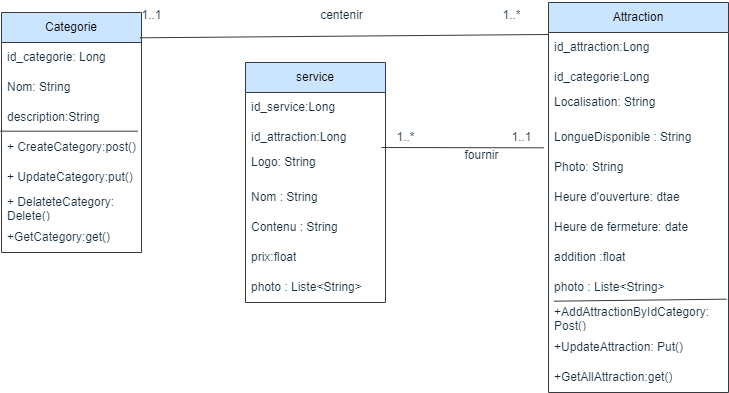

The diagram above was exported from draw.io. Its source (the exported page's mxGraphModel, read from the mxfile embedded in the PNG):
<mxGraphModel dx="777" dy="511" grid="0" gridSize="10" guides="1" tooltips="1" connect="1" arrows="1" fold="1" page="1" pageScale="1" pageWidth="827" pageHeight="1169" math="0" shadow="0">
  <root>
    <mxCell id="0" />
    <mxCell id="1" parent="0" />
    <mxCell id="ROzOuMdpfRDDbVUQem4I-7" value="Categorie" style="swimlane;fontStyle=0;childLayout=stackLayout;horizontal=1;startSize=30;horizontalStack=0;resizeParent=1;resizeParentMax=0;resizeLast=0;collapsible=1;marginBottom=0;whiteSpace=wrap;html=1;labelBackgroundColor=none;fillColor=#cce5ff;strokeColor=#36393d;" vertex="1" parent="1">
      <mxGeometry x="100" y="50" width="140" height="240" as="geometry" />
    </mxCell>
    <mxCell id="ROzOuMdpfRDDbVUQem4I-8" value="id_categorie: Long" style="text;strokeColor=none;fillColor=none;align=left;verticalAlign=middle;spacingLeft=4;spacingRight=4;overflow=hidden;points=[[0,0.5],[1,0.5]];portConstraint=eastwest;rotatable=0;whiteSpace=wrap;html=1;labelBackgroundColor=none;fontColor=#182E3E;" vertex="1" parent="ROzOuMdpfRDDbVUQem4I-7">
      <mxGeometry y="30" width="140" height="30" as="geometry" />
    </mxCell>
    <mxCell id="ROzOuMdpfRDDbVUQem4I-9" value="Nom: String" style="text;strokeColor=none;fillColor=none;align=left;verticalAlign=middle;spacingLeft=4;spacingRight=4;overflow=hidden;points=[[0,0.5],[1,0.5]];portConstraint=eastwest;rotatable=0;whiteSpace=wrap;html=1;labelBackgroundColor=none;fontColor=#182E3E;" vertex="1" parent="ROzOuMdpfRDDbVUQem4I-7">
      <mxGeometry y="60" width="140" height="30" as="geometry" />
    </mxCell>
    <mxCell id="ROzOuMdpfRDDbVUQem4I-38" value="description:String" style="text;strokeColor=none;fillColor=none;align=left;verticalAlign=middle;spacingLeft=4;spacingRight=4;overflow=hidden;points=[[0,0.5],[1,0.5]];portConstraint=eastwest;rotatable=0;whiteSpace=wrap;html=1;labelBackgroundColor=none;fontColor=#182E3E;" vertex="1" parent="ROzOuMdpfRDDbVUQem4I-7">
      <mxGeometry y="90" width="140" height="30" as="geometry" />
    </mxCell>
    <mxCell id="ROzOuMdpfRDDbVUQem4I-39" value="+ CreateCategory:post()" style="text;strokeColor=none;fillColor=none;align=left;verticalAlign=middle;spacingLeft=4;spacingRight=4;overflow=hidden;points=[[0,0.5],[1,0.5]];portConstraint=eastwest;rotatable=0;whiteSpace=wrap;html=1;labelBackgroundColor=none;fontColor=#182E3E;" vertex="1" parent="ROzOuMdpfRDDbVUQem4I-7">
      <mxGeometry y="120" width="140" height="30" as="geometry" />
    </mxCell>
    <mxCell id="ROzOuMdpfRDDbVUQem4I-40" value="+ UpdateCategory:put()" style="text;strokeColor=none;fillColor=none;align=left;verticalAlign=middle;spacingLeft=4;spacingRight=4;overflow=hidden;points=[[0,0.5],[1,0.5]];portConstraint=eastwest;rotatable=0;whiteSpace=wrap;html=1;labelBackgroundColor=none;fontColor=#182E3E;" vertex="1" parent="ROzOuMdpfRDDbVUQem4I-7">
      <mxGeometry y="150" width="140" height="30" as="geometry" />
    </mxCell>
    <mxCell id="ROzOuMdpfRDDbVUQem4I-41" value="+ DelateteCategory:&lt;div&gt;Delete()&lt;/div&gt;" style="text;strokeColor=none;fillColor=none;align=left;verticalAlign=middle;spacingLeft=4;spacingRight=4;overflow=hidden;points=[[0,0.5],[1,0.5]];portConstraint=eastwest;rotatable=0;whiteSpace=wrap;html=1;labelBackgroundColor=none;fontColor=#182E3E;" vertex="1" parent="ROzOuMdpfRDDbVUQem4I-7">
      <mxGeometry y="180" width="140" height="30" as="geometry" />
    </mxCell>
    <mxCell id="ROzOuMdpfRDDbVUQem4I-10" value="+GetCategory:get()" style="text;strokeColor=none;fillColor=none;align=left;verticalAlign=middle;spacingLeft=4;spacingRight=4;overflow=hidden;points=[[0,0.5],[1,0.5]];portConstraint=eastwest;rotatable=0;whiteSpace=wrap;html=1;labelBackgroundColor=none;fontColor=#182E3E;" vertex="1" parent="ROzOuMdpfRDDbVUQem4I-7">
      <mxGeometry y="210" width="140" height="30" as="geometry" />
    </mxCell>
    <mxCell id="ROzOuMdpfRDDbVUQem4I-42" value="" style="endArrow=none;html=1;rounded=0;strokeColor=#36393d;fontColor=#FFFFFF;exitX=-0.007;exitY=-0.044;exitDx=0;exitDy=0;exitPerimeter=0;entryX=0.974;entryY=-0.044;entryDx=0;entryDy=0;entryPerimeter=0;fillColor=#cce5ff;" edge="1" parent="ROzOuMdpfRDDbVUQem4I-7" source="ROzOuMdpfRDDbVUQem4I-39" target="ROzOuMdpfRDDbVUQem4I-39">
      <mxGeometry width="50" height="50" relative="1" as="geometry">
        <mxPoint x="300" y="260" as="sourcePoint" />
        <mxPoint x="350" y="210" as="targetPoint" />
      </mxGeometry>
    </mxCell>
    <mxCell id="ROzOuMdpfRDDbVUQem4I-11" value="service" style="swimlane;fontStyle=0;childLayout=stackLayout;horizontal=1;startSize=30;horizontalStack=0;resizeParent=1;resizeParentMax=0;resizeLast=0;collapsible=1;marginBottom=0;whiteSpace=wrap;html=1;labelBackgroundColor=none;fillColor=#cce5ff;strokeColor=#36393d;" vertex="1" parent="1">
      <mxGeometry x="344" y="100" width="140" height="240" as="geometry" />
    </mxCell>
    <mxCell id="ROzOuMdpfRDDbVUQem4I-12" value="id_service:Long" style="text;strokeColor=none;fillColor=none;align=left;verticalAlign=middle;spacingLeft=4;spacingRight=4;overflow=hidden;points=[[0,0.5],[1,0.5]];portConstraint=eastwest;rotatable=0;whiteSpace=wrap;html=1;labelBackgroundColor=none;fontColor=#182E3E;" vertex="1" parent="ROzOuMdpfRDDbVUQem4I-11">
      <mxGeometry y="30" width="140" height="30" as="geometry" />
    </mxCell>
    <mxCell id="ROzOuMdpfRDDbVUQem4I-13" value="id_attraction:Long" style="text;strokeColor=none;fillColor=none;align=left;verticalAlign=middle;spacingLeft=4;spacingRight=4;overflow=hidden;points=[[0,0.5],[1,0.5]];portConstraint=eastwest;rotatable=0;whiteSpace=wrap;html=1;labelBackgroundColor=none;fontColor=#182E3E;" vertex="1" parent="ROzOuMdpfRDDbVUQem4I-11">
      <mxGeometry y="60" width="140" height="30" as="geometry" />
    </mxCell>
    <mxCell id="ROzOuMdpfRDDbVUQem4I-14" value="Logo: String&lt;div&gt;&lt;br&gt;&lt;/div&gt;" style="text;strokeColor=none;fillColor=none;align=left;verticalAlign=middle;spacingLeft=4;spacingRight=4;overflow=hidden;points=[[0,0.5],[1,0.5]];portConstraint=eastwest;rotatable=0;whiteSpace=wrap;html=1;labelBackgroundColor=none;fontColor=#182E3E;" vertex="1" parent="ROzOuMdpfRDDbVUQem4I-11">
      <mxGeometry y="90" width="140" height="30" as="geometry" />
    </mxCell>
    <mxCell id="ROzOuMdpfRDDbVUQem4I-15" value="&lt;div&gt;Nom : String&lt;/div&gt;" style="text;strokeColor=none;fillColor=none;align=left;verticalAlign=middle;spacingLeft=4;spacingRight=4;overflow=hidden;points=[[0,0.5],[1,0.5]];portConstraint=eastwest;rotatable=0;whiteSpace=wrap;html=1;labelBackgroundColor=none;fontColor=#182E3E;" vertex="1" parent="ROzOuMdpfRDDbVUQem4I-11">
      <mxGeometry y="120" width="140" height="30" as="geometry" />
    </mxCell>
    <mxCell id="ROzOuMdpfRDDbVUQem4I-16" value="&lt;div&gt;Contenu : String&lt;/div&gt;" style="text;strokeColor=none;fillColor=none;align=left;verticalAlign=middle;spacingLeft=4;spacingRight=4;overflow=hidden;points=[[0,0.5],[1,0.5]];portConstraint=eastwest;rotatable=0;whiteSpace=wrap;html=1;labelBackgroundColor=none;fontColor=#182E3E;" vertex="1" parent="ROzOuMdpfRDDbVUQem4I-11">
      <mxGeometry y="150" width="140" height="30" as="geometry" />
    </mxCell>
    <mxCell id="ROzOuMdpfRDDbVUQem4I-17" value="&lt;div&gt;prix:float&lt;/div&gt;" style="text;strokeColor=none;fillColor=none;align=left;verticalAlign=middle;spacingLeft=4;spacingRight=4;overflow=hidden;points=[[0,0.5],[1,0.5]];portConstraint=eastwest;rotatable=0;whiteSpace=wrap;html=1;labelBackgroundColor=none;fontColor=#182E3E;" vertex="1" parent="ROzOuMdpfRDDbVUQem4I-11">
      <mxGeometry y="180" width="140" height="30" as="geometry" />
    </mxCell>
    <mxCell id="ROzOuMdpfRDDbVUQem4I-18" value="photo : Liste&amp;lt;String&amp;gt;" style="text;strokeColor=none;fillColor=none;align=left;verticalAlign=middle;spacingLeft=4;spacingRight=4;overflow=hidden;points=[[0,0.5],[1,0.5]];portConstraint=eastwest;rotatable=0;whiteSpace=wrap;html=1;labelBackgroundColor=none;fontColor=#182E3E;" vertex="1" parent="ROzOuMdpfRDDbVUQem4I-11">
      <mxGeometry y="210" width="140" height="30" as="geometry" />
    </mxCell>
    <mxCell id="ROzOuMdpfRDDbVUQem4I-19" value="Attraction" style="swimlane;fontStyle=0;childLayout=stackLayout;horizontal=1;startSize=30;horizontalStack=0;resizeParent=1;resizeParentMax=0;resizeLast=0;collapsible=1;marginBottom=0;whiteSpace=wrap;html=1;labelBackgroundColor=none;fillColor=#cce5ff;strokeColor=#36393d;" vertex="1" parent="1">
      <mxGeometry x="647" y="40" width="180" height="390" as="geometry" />
    </mxCell>
    <mxCell id="ROzOuMdpfRDDbVUQem4I-20" value="id_attraction:Long" style="text;strokeColor=none;fillColor=none;align=left;verticalAlign=middle;spacingLeft=4;spacingRight=4;overflow=hidden;points=[[0,0.5],[1,0.5]];portConstraint=eastwest;rotatable=0;whiteSpace=wrap;html=1;labelBackgroundColor=none;fontColor=#182E3E;" vertex="1" parent="ROzOuMdpfRDDbVUQem4I-19">
      <mxGeometry y="30" width="180" height="30" as="geometry" />
    </mxCell>
    <mxCell id="ROzOuMdpfRDDbVUQem4I-21" value="id_categorie:Long" style="text;strokeColor=none;fillColor=none;align=left;verticalAlign=middle;spacingLeft=4;spacingRight=4;overflow=hidden;points=[[0,0.5],[1,0.5]];portConstraint=eastwest;rotatable=0;whiteSpace=wrap;html=1;labelBackgroundColor=none;fontColor=#182E3E;" vertex="1" parent="ROzOuMdpfRDDbVUQem4I-19">
      <mxGeometry y="60" width="180" height="30" as="geometry" />
    </mxCell>
    <mxCell id="ROzOuMdpfRDDbVUQem4I-22" value="Localisation: String&lt;div&gt;&lt;br&gt;&lt;/div&gt;" style="text;strokeColor=none;fillColor=none;align=left;verticalAlign=middle;spacingLeft=4;spacingRight=4;overflow=hidden;points=[[0,0.5],[1,0.5]];portConstraint=eastwest;rotatable=0;whiteSpace=wrap;html=1;labelBackgroundColor=none;fontColor=#182E3E;" vertex="1" parent="ROzOuMdpfRDDbVUQem4I-19">
      <mxGeometry y="90" width="180" height="30" as="geometry" />
    </mxCell>
    <mxCell id="ROzOuMdpfRDDbVUQem4I-23" value="&lt;div&gt;LongueDisponible : String&lt;/div&gt;" style="text;strokeColor=none;fillColor=none;align=left;verticalAlign=middle;spacingLeft=4;spacingRight=4;overflow=hidden;points=[[0,0.5],[1,0.5]];portConstraint=eastwest;rotatable=0;whiteSpace=wrap;html=1;labelBackgroundColor=none;fontColor=#182E3E;" vertex="1" parent="ROzOuMdpfRDDbVUQem4I-19">
      <mxGeometry y="120" width="180" height="30" as="geometry" />
    </mxCell>
    <mxCell id="ROzOuMdpfRDDbVUQem4I-24" value="&lt;div&gt;Photo: String&lt;/div&gt;" style="text;strokeColor=none;fillColor=none;align=left;verticalAlign=middle;spacingLeft=4;spacingRight=4;overflow=hidden;points=[[0,0.5],[1,0.5]];portConstraint=eastwest;rotatable=0;whiteSpace=wrap;html=1;labelBackgroundColor=none;fontColor=#182E3E;" vertex="1" parent="ROzOuMdpfRDDbVUQem4I-19">
      <mxGeometry y="150" width="180" height="30" as="geometry" />
    </mxCell>
    <mxCell id="ROzOuMdpfRDDbVUQem4I-25" value="&lt;div&gt;Heure d'ouverture: dtae&lt;/div&gt;" style="text;strokeColor=none;fillColor=none;align=left;verticalAlign=middle;spacingLeft=4;spacingRight=4;overflow=hidden;points=[[0,0.5],[1,0.5]];portConstraint=eastwest;rotatable=0;whiteSpace=wrap;html=1;labelBackgroundColor=none;fontColor=#182E3E;" vertex="1" parent="ROzOuMdpfRDDbVUQem4I-19">
      <mxGeometry y="180" width="180" height="30" as="geometry" />
    </mxCell>
    <mxCell id="ROzOuMdpfRDDbVUQem4I-27" value="&lt;div&gt;Heure de fermeture: date&lt;/div&gt;" style="text;strokeColor=none;fillColor=none;align=left;verticalAlign=middle;spacingLeft=4;spacingRight=4;overflow=hidden;points=[[0,0.5],[1,0.5]];portConstraint=eastwest;rotatable=0;whiteSpace=wrap;html=1;labelBackgroundColor=none;fontColor=#182E3E;" vertex="1" parent="ROzOuMdpfRDDbVUQem4I-19">
      <mxGeometry y="210" width="180" height="30" as="geometry" />
    </mxCell>
    <mxCell id="ROzOuMdpfRDDbVUQem4I-28" value="&lt;div&gt;addition :float&lt;/div&gt;" style="text;strokeColor=none;fillColor=none;align=left;verticalAlign=middle;spacingLeft=4;spacingRight=4;overflow=hidden;points=[[0,0.5],[1,0.5]];portConstraint=eastwest;rotatable=0;whiteSpace=wrap;html=1;labelBackgroundColor=none;fontColor=#182E3E;" vertex="1" parent="ROzOuMdpfRDDbVUQem4I-19">
      <mxGeometry y="240" width="180" height="30" as="geometry" />
    </mxCell>
    <mxCell id="ROzOuMdpfRDDbVUQem4I-26" value="photo : Liste&amp;lt;String&amp;gt;" style="text;strokeColor=none;fillColor=none;align=left;verticalAlign=middle;spacingLeft=4;spacingRight=4;overflow=hidden;points=[[0,0.5],[1,0.5]];portConstraint=eastwest;rotatable=0;whiteSpace=wrap;html=1;labelBackgroundColor=none;fontColor=#182E3E;" vertex="1" parent="ROzOuMdpfRDDbVUQem4I-19">
      <mxGeometry y="270" width="180" height="30" as="geometry" />
    </mxCell>
    <mxCell id="ROzOuMdpfRDDbVUQem4I-44" value="+AddAttractionByIdCategory: Post()" style="text;strokeColor=none;fillColor=none;align=left;verticalAlign=middle;spacingLeft=4;spacingRight=4;overflow=hidden;points=[[0,0.5],[1,0.5]];portConstraint=eastwest;rotatable=0;whiteSpace=wrap;html=1;labelBackgroundColor=none;fontColor=#182E3E;" vertex="1" parent="ROzOuMdpfRDDbVUQem4I-19">
      <mxGeometry y="300" width="180" height="30" as="geometry" />
    </mxCell>
    <mxCell id="ROzOuMdpfRDDbVUQem4I-45" value="+UpdateAttraction: Put()" style="text;strokeColor=none;fillColor=none;align=left;verticalAlign=middle;spacingLeft=4;spacingRight=4;overflow=hidden;points=[[0,0.5],[1,0.5]];portConstraint=eastwest;rotatable=0;whiteSpace=wrap;html=1;labelBackgroundColor=none;fontColor=#182E3E;" vertex="1" parent="ROzOuMdpfRDDbVUQem4I-19">
      <mxGeometry y="330" width="180" height="30" as="geometry" />
    </mxCell>
    <mxCell id="ROzOuMdpfRDDbVUQem4I-43" value="+GetAllAttraction:get()" style="text;strokeColor=none;fillColor=none;align=left;verticalAlign=middle;spacingLeft=4;spacingRight=4;overflow=hidden;points=[[0,0.5],[1,0.5]];portConstraint=eastwest;rotatable=0;whiteSpace=wrap;html=1;labelBackgroundColor=none;fontColor=#182E3E;" vertex="1" parent="ROzOuMdpfRDDbVUQem4I-19">
      <mxGeometry y="360" width="180" height="30" as="geometry" />
    </mxCell>
    <mxCell id="ROzOuMdpfRDDbVUQem4I-46" value="" style="endArrow=none;html=1;rounded=0;strokeColor=#36393d;fontColor=#FFFFFF;entryX=0.989;entryY=0.889;entryDx=0;entryDy=0;entryPerimeter=0;exitX=0.03;exitY=-0.044;exitDx=0;exitDy=0;exitPerimeter=0;fillColor=#cce5ff;" edge="1" parent="ROzOuMdpfRDDbVUQem4I-19" source="ROzOuMdpfRDDbVUQem4I-44" target="ROzOuMdpfRDDbVUQem4I-26">
      <mxGeometry width="50" height="50" relative="1" as="geometry">
        <mxPoint x="-247" y="260" as="sourcePoint" />
        <mxPoint x="-197" y="210" as="targetPoint" />
      </mxGeometry>
    </mxCell>
    <mxCell id="ROzOuMdpfRDDbVUQem4I-29" value="" style="endArrow=none;html=1;rounded=0;exitX=0.988;exitY=-0.156;exitDx=0;exitDy=0;exitPerimeter=0;entryX=-0.002;entryY=0.082;entryDx=0;entryDy=0;entryPerimeter=0;labelBackgroundColor=none;strokeColor=#36393d;fontColor=default;fillColor=#cce5ff;" edge="1" parent="1" source="ROzOuMdpfRDDbVUQem4I-8" target="ROzOuMdpfRDDbVUQem4I-19">
      <mxGeometry width="50" height="50" relative="1" as="geometry">
        <mxPoint x="400" y="300" as="sourcePoint" />
        <mxPoint x="450" y="250" as="targetPoint" />
      </mxGeometry>
    </mxCell>
    <mxCell id="ROzOuMdpfRDDbVUQem4I-30" value="1..1" style="text;html=1;align=center;verticalAlign=middle;resizable=0;points=[];autosize=1;strokeColor=none;fillColor=none;labelBackgroundColor=none;fontColor=#182E3E;" vertex="1" parent="1">
      <mxGeometry x="230" y="38" width="40" height="30" as="geometry" />
    </mxCell>
    <mxCell id="ROzOuMdpfRDDbVUQem4I-31" value="1..*" style="text;html=1;align=center;verticalAlign=middle;resizable=0;points=[];autosize=1;strokeColor=none;fillColor=none;labelBackgroundColor=none;fontColor=#182E3E;" vertex="1" parent="1">
      <mxGeometry x="590" y="38" width="40" height="30" as="geometry" />
    </mxCell>
    <mxCell id="ROzOuMdpfRDDbVUQem4I-32" value="" style="endArrow=none;html=1;rounded=0;entryX=-0.026;entryY=-0.156;entryDx=0;entryDy=0;entryPerimeter=0;labelBackgroundColor=none;strokeColor=#36393d;fontColor=default;fillColor=#cce5ff;" edge="1" parent="1" target="ROzOuMdpfRDDbVUQem4I-24">
      <mxGeometry width="50" height="50" relative="1" as="geometry">
        <mxPoint x="480" y="185" as="sourcePoint" />
        <mxPoint x="450" y="250" as="targetPoint" />
      </mxGeometry>
    </mxCell>
    <mxCell id="ROzOuMdpfRDDbVUQem4I-33" value="1..1" style="text;html=1;align=center;verticalAlign=middle;resizable=0;points=[];autosize=1;strokeColor=none;fillColor=none;labelBackgroundColor=none;fontColor=#182E3E;" vertex="1" parent="1">
      <mxGeometry x="600" y="160" width="40" height="30" as="geometry" />
    </mxCell>
    <mxCell id="ROzOuMdpfRDDbVUQem4I-34" value="1..*" style="text;html=1;align=center;verticalAlign=middle;resizable=0;points=[];autosize=1;strokeColor=none;fillColor=none;labelBackgroundColor=none;fontColor=#182E3E;" vertex="1" parent="1">
      <mxGeometry x="484" y="160" width="40" height="30" as="geometry" />
    </mxCell>
    <mxCell id="ROzOuMdpfRDDbVUQem4I-35" value="centenir" style="text;html=1;align=center;verticalAlign=middle;resizable=0;points=[];autosize=1;strokeColor=none;fillColor=none;labelBackgroundColor=none;fontColor=#182E3E;" vertex="1" parent="1">
      <mxGeometry x="405" y="38" width="70" height="30" as="geometry" />
    </mxCell>
    <mxCell id="ROzOuMdpfRDDbVUQem4I-36" value="fournir" style="text;html=1;align=center;verticalAlign=middle;resizable=0;points=[];autosize=1;strokeColor=none;fillColor=none;labelBackgroundColor=none;fontColor=#182E3E;" vertex="1" parent="1">
      <mxGeometry x="550" y="178" width="60" height="30" as="geometry" />
    </mxCell>
  </root>
</mxGraphModel>